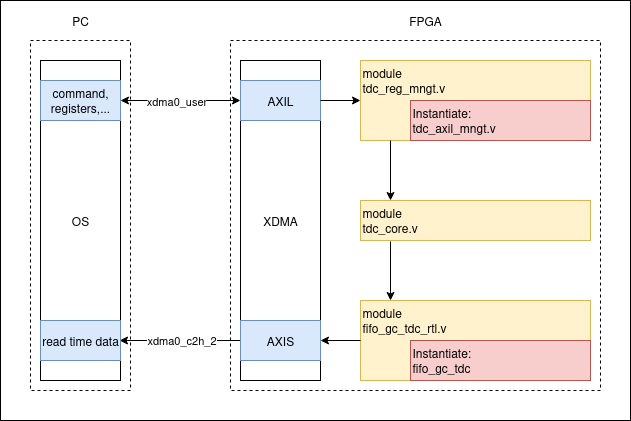

The diagram above was exported from draw.io. Its source (the exported page's mxGraphModel, read from the mxfile embedded in the PNG):
<mxGraphModel dx="825" dy="616" grid="1" gridSize="10" guides="1" tooltips="1" connect="1" arrows="1" fold="1" page="1" pageScale="1" pageWidth="850" pageHeight="1100" background="#ffffff" math="0" shadow="0">
  <root>
    <mxCell id="0" />
    <mxCell id="1" parent="0" />
    <mxCell id="VYdYO6MByDCP_JKVfTs6-26" value="" style="rounded=0;whiteSpace=wrap;html=1;fillColor=none;dashed=1;" parent="1" vertex="1">
      <mxGeometry x="230" y="140" width="370" height="350" as="geometry" />
    </mxCell>
    <mxCell id="VYdYO6MByDCP_JKVfTs6-30" value="" style="rounded=0;whiteSpace=wrap;html=1;fillColor=none;" parent="1" vertex="1">
      <mxGeometry y="100" width="630" height="420" as="geometry" />
    </mxCell>
    <mxCell id="VYdYO6MByDCP_JKVfTs6-2" value="" style="rounded=0;whiteSpace=wrap;html=1;fillColor=#fff2cc;strokeColor=#d6b656;" parent="1" vertex="1">
      <mxGeometry x="360" y="300" width="230" height="40" as="geometry" />
    </mxCell>
    <mxCell id="VYdYO6MByDCP_JKVfTs6-3" value="&lt;div&gt;module&lt;/div&gt;&lt;div&gt;tdc_core.v&lt;br&gt;&lt;/div&gt;" style="text;html=1;align=left;verticalAlign=middle;whiteSpace=wrap;rounded=0;" parent="1" vertex="1">
      <mxGeometry x="360" y="300" width="140" height="40" as="geometry" />
    </mxCell>
    <mxCell id="VYdYO6MByDCP_JKVfTs6-4" value="" style="rounded=0;whiteSpace=wrap;html=1;fillColor=#fff2cc;strokeColor=#d6b656;" parent="1" vertex="1">
      <mxGeometry x="360" y="160" width="230" height="80" as="geometry" />
    </mxCell>
    <mxCell id="VYdYO6MByDCP_JKVfTs6-5" value="&lt;div&gt;module&lt;/div&gt;&lt;div&gt;tdc_reg_mngt.v&lt;br&gt;&lt;/div&gt;" style="text;html=1;align=left;verticalAlign=middle;whiteSpace=wrap;rounded=0;" parent="1" vertex="1">
      <mxGeometry x="360" y="160" width="140" height="40" as="geometry" />
    </mxCell>
    <mxCell id="VYdYO6MByDCP_JKVfTs6-6" value="" style="rounded=0;whiteSpace=wrap;html=1;fillColor=#fff2cc;strokeColor=#d6b656;" parent="1" vertex="1">
      <mxGeometry x="360" y="400" width="230" height="80" as="geometry" />
    </mxCell>
    <mxCell id="VYdYO6MByDCP_JKVfTs6-7" value="&lt;div&gt;module&lt;br&gt;&lt;/div&gt;&lt;div&gt;fifo_gc_tdc_rtl.v&lt;/div&gt;" style="text;html=1;align=left;verticalAlign=middle;whiteSpace=wrap;rounded=0;" parent="1" vertex="1">
      <mxGeometry x="360" y="400" width="120" height="40" as="geometry" />
    </mxCell>
    <mxCell id="VYdYO6MByDCP_JKVfTs6-8" value="&lt;div align=&quot;left&quot;&gt;Instantiate:&lt;/div&gt;&lt;div align=&quot;left&quot;&gt;tdc_axil_mngt.v&lt;/div&gt;" style="rounded=0;whiteSpace=wrap;html=1;fillColor=#f8cecc;strokeColor=#b85450;align=left;" parent="1" vertex="1">
      <mxGeometry x="410" y="200" width="180" height="40" as="geometry" />
    </mxCell>
    <mxCell id="VYdYO6MByDCP_JKVfTs6-9" value="&lt;div align=&quot;left&quot;&gt;Instantiate:&lt;/div&gt;&lt;div align=&quot;left&quot;&gt;fifo_gc_tdc&lt;br&gt;&lt;/div&gt;" style="rounded=0;whiteSpace=wrap;html=1;fillColor=#f8cecc;strokeColor=#b85450;align=left;" parent="1" vertex="1">
      <mxGeometry x="410" y="440" width="180" height="40" as="geometry" />
    </mxCell>
    <mxCell id="VYdYO6MByDCP_JKVfTs6-12" value="XDMA" style="rounded=0;whiteSpace=wrap;html=1;" parent="1" vertex="1">
      <mxGeometry x="240" y="160" width="80" height="320" as="geometry" />
    </mxCell>
    <mxCell id="VYdYO6MByDCP_JKVfTs6-13" value="OS" style="rounded=0;whiteSpace=wrap;html=1;" parent="1" vertex="1">
      <mxGeometry x="40" y="160" width="80" height="320" as="geometry" />
    </mxCell>
    <mxCell id="VYdYO6MByDCP_JKVfTs6-16" value="xdma0_c2h_2" style="endArrow=classic;html=1;rounded=0;exitX=0.025;exitY=0.875;exitDx=0;exitDy=0;exitPerimeter=0;entryX=0.988;entryY=0.875;entryDx=0;entryDy=0;entryPerimeter=0;" parent="1" source="VYdYO6MByDCP_JKVfTs6-12" target="VYdYO6MByDCP_JKVfTs6-13" edge="1">
      <mxGeometry relative="1" as="geometry">
        <mxPoint x="380" y="270" as="sourcePoint" />
        <mxPoint x="480" y="270" as="targetPoint" />
      </mxGeometry>
    </mxCell>
    <mxCell id="VYdYO6MByDCP_JKVfTs6-18" value="AXIL" style="text;html=1;align=center;verticalAlign=middle;whiteSpace=wrap;rounded=0;fillColor=#dae8fc;strokeColor=#6c8ebf;" parent="1" vertex="1">
      <mxGeometry x="240" y="180" width="80" height="40" as="geometry" />
    </mxCell>
    <mxCell id="VYdYO6MByDCP_JKVfTs6-19" value="AXIS" style="text;html=1;align=center;verticalAlign=middle;whiteSpace=wrap;rounded=0;fillColor=#dae8fc;strokeColor=#6c8ebf;" parent="1" vertex="1">
      <mxGeometry x="240" y="420" width="80" height="40" as="geometry" />
    </mxCell>
    <mxCell id="VYdYO6MByDCP_JKVfTs6-20" value="command, registers,..." style="text;html=1;align=center;verticalAlign=middle;whiteSpace=wrap;rounded=0;fillColor=#dae8fc;strokeColor=#6c8ebf;" parent="1" vertex="1">
      <mxGeometry x="40" y="180" width="80" height="40" as="geometry" />
    </mxCell>
    <mxCell id="VYdYO6MByDCP_JKVfTs6-21" value="read time data" style="text;html=1;align=center;verticalAlign=middle;whiteSpace=wrap;rounded=0;fillColor=#dae8fc;strokeColor=#6c8ebf;" parent="1" vertex="1">
      <mxGeometry x="40" y="420" width="80" height="40" as="geometry" />
    </mxCell>
    <mxCell id="VYdYO6MByDCP_JKVfTs6-22" value="" style="endArrow=classic;html=1;rounded=0;exitX=1;exitY=0.5;exitDx=0;exitDy=0;entryX=0;entryY=1;entryDx=0;entryDy=0;" parent="1" source="VYdYO6MByDCP_JKVfTs6-18" target="VYdYO6MByDCP_JKVfTs6-5" edge="1">
      <mxGeometry width="50" height="50" relative="1" as="geometry">
        <mxPoint x="370" y="320" as="sourcePoint" />
        <mxPoint x="420" y="270" as="targetPoint" />
      </mxGeometry>
    </mxCell>
    <mxCell id="VYdYO6MByDCP_JKVfTs6-23" value="" style="endArrow=classic;html=1;rounded=0;" parent="1" edge="1">
      <mxGeometry width="50" height="50" relative="1" as="geometry">
        <mxPoint x="390" y="240" as="sourcePoint" />
        <mxPoint x="390" y="300" as="targetPoint" />
      </mxGeometry>
    </mxCell>
    <mxCell id="VYdYO6MByDCP_JKVfTs6-24" value="" style="endArrow=classic;html=1;rounded=0;entryX=0.25;entryY=0;entryDx=0;entryDy=0;" parent="1" target="VYdYO6MByDCP_JKVfTs6-7" edge="1">
      <mxGeometry width="50" height="50" relative="1" as="geometry">
        <mxPoint x="390" y="341" as="sourcePoint" />
        <mxPoint x="420" y="270" as="targetPoint" />
      </mxGeometry>
    </mxCell>
    <mxCell id="VYdYO6MByDCP_JKVfTs6-25" value="" style="endArrow=classic;html=1;rounded=0;exitX=0;exitY=0.5;exitDx=0;exitDy=0;entryX=1;entryY=0.5;entryDx=0;entryDy=0;" parent="1" source="VYdYO6MByDCP_JKVfTs6-6" target="VYdYO6MByDCP_JKVfTs6-19" edge="1">
      <mxGeometry width="50" height="50" relative="1" as="geometry">
        <mxPoint x="370" y="320" as="sourcePoint" />
        <mxPoint x="420" y="270" as="targetPoint" />
      </mxGeometry>
    </mxCell>
    <mxCell id="VYdYO6MByDCP_JKVfTs6-27" value="" style="rounded=0;whiteSpace=wrap;html=1;fillColor=none;dashed=1;" parent="1" vertex="1">
      <mxGeometry x="30" y="140" width="100" height="350" as="geometry" />
    </mxCell>
    <mxCell id="VYdYO6MByDCP_JKVfTs6-28" value="PC" style="text;html=1;align=center;verticalAlign=middle;whiteSpace=wrap;rounded=0;" parent="1" vertex="1">
      <mxGeometry x="40" y="100" width="80" height="40" as="geometry" />
    </mxCell>
    <mxCell id="VYdYO6MByDCP_JKVfTs6-29" value="FPGA" style="text;html=1;align=center;verticalAlign=middle;whiteSpace=wrap;rounded=0;" parent="1" vertex="1">
      <mxGeometry x="385" y="100" width="80" height="40" as="geometry" />
    </mxCell>
    <mxCell id="VYdYO6MByDCP_JKVfTs6-31" value="" style="endArrow=classic;startArrow=classic;html=1;rounded=0;entryX=0;entryY=0.5;entryDx=0;entryDy=0;exitX=1;exitY=0.5;exitDx=0;exitDy=0;" parent="1" source="VYdYO6MByDCP_JKVfTs6-20" target="VYdYO6MByDCP_JKVfTs6-18" edge="1">
      <mxGeometry width="50" height="50" relative="1" as="geometry">
        <mxPoint x="140" y="200" as="sourcePoint" />
        <mxPoint x="200" y="200" as="targetPoint" />
      </mxGeometry>
    </mxCell>
    <mxCell id="VYdYO6MByDCP_JKVfTs6-32" value="xdma0_user" style="edgeLabel;html=1;align=center;verticalAlign=middle;resizable=0;points=[];" parent="VYdYO6MByDCP_JKVfTs6-31" vertex="1" connectable="0">
      <mxGeometry x="-0.0833" y="-2" relative="1" as="geometry">
        <mxPoint y="-2" as="offset" />
      </mxGeometry>
    </mxCell>
  </root>
</mxGraphModel>